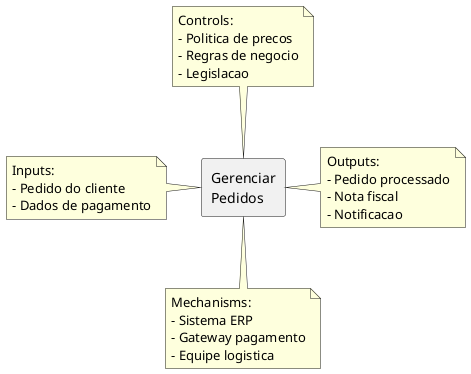

The diagram above was rendered by PlantUML. Its source (embedded in the PNG):
@startuml
rectangle "Gerenciar\nPedidos" as A0
note left of A0 : Inputs:\n- Pedido do cliente\n- Dados de pagamento
note top of A0 : Controls:\n- Politica de precos\n- Regras de negocio\n- Legislacao
note right of A0 : Outputs:\n- Pedido processado\n- Nota fiscal\n- Notificacao
note bottom of A0 : Mechanisms:\n- Sistema ERP\n- Gateway pagamento\n- Equipe logistica
@enduml